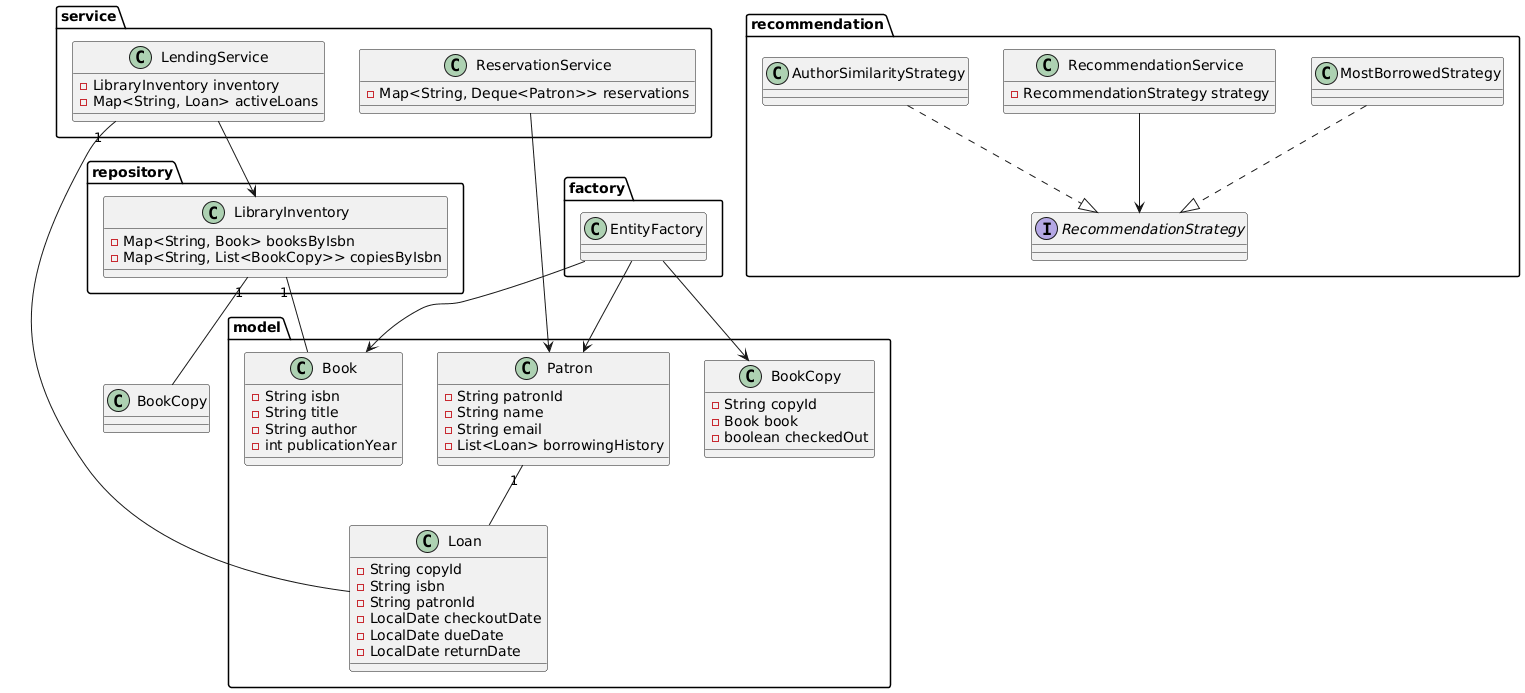

The diagram above was rendered by PlantUML. Its source (embedded in the PNG):
@startuml
package "model" {
class Book {
- String isbn
- String title
- String author
- int publicationYear
}
class BookCopy {
- String copyId
- Book book
- boolean checkedOut
}
class Patron {
- String patronId
- String name
- String email
- List<Loan> borrowingHistory
}
class Loan {
- String copyId
- String isbn
- String patronId
- LocalDate checkoutDate
- LocalDate dueDate
- LocalDate returnDate
}
}

package "repository" {
class LibraryInventory {
- Map<String, Book> booksByIsbn
- Map<String, List<BookCopy>> copiesByIsbn
}
}

package "service" {
class LendingService {
- LibraryInventory inventory
- Map<String, Loan> activeLoans
}
class ReservationService {
- Map<String, Deque<Patron>> reservations
}
}

package "factory" {
class EntityFactory
}

package "recommendation" {
interface RecommendationStrategy
class MostBorrowedStrategy
class AuthorSimilarityStrategy
class RecommendationService {
- RecommendationStrategy strategy
}
RecommendationService --> RecommendationStrategy
MostBorrowedStrategy ..|> RecommendationStrategy
AuthorSimilarityStrategy ..|> RecommendationStrategy
}

LibraryInventory "1" -- " BookCopy"
LibraryInventory "1" -- "Book" 
LendingService --> LibraryInventory
LendingService "1" -- "Loan" 
Patron "1" -- "Loan" 
ReservationService --> Patron

EntityFactory --> Book
EntityFactory --> BookCopy
EntityFactory --> Patron
@enduml